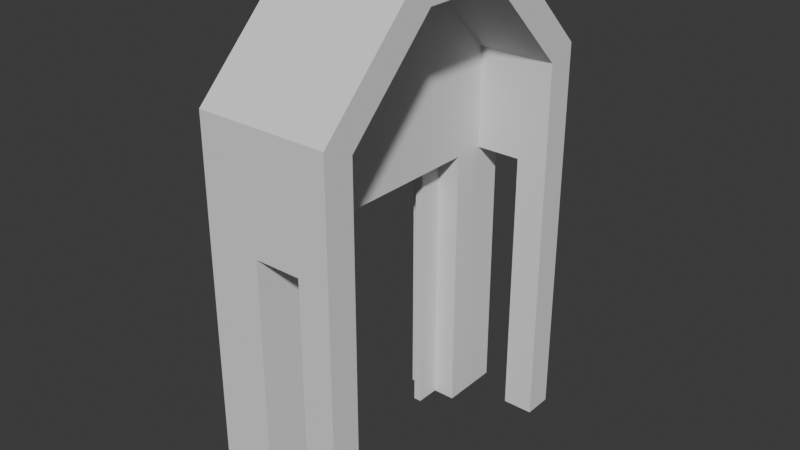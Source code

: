 # Source: Contemporain.blend  (saved by Blender 4.4.32; exported with 4.5.12 LTS)
import bpy
from mathutils import Matrix  # noqa: F401  (used for matrix-valued properties, if any)

bpy.ops.wm.read_factory_settings(use_empty=True)
scene = bpy.context.scene
scene.name = 'Scene'

# ---- collections
col_collection = bpy.data.collections.new('Collection'); scene.collection.children.link(col_collection)

# ---- world
world_world = bpy.data.worlds.new('World'); scene.world = world_world
world_world.use_nodes = True; world_world.node_tree.nodes.clear()
_N = world_world.node_tree.nodes; _L = world_world.node_tree.links
n0 = _N.new('ShaderNodeOutputWorld'); n0.name = 'World Output'; n0.location = (300, 300)
n1 = _N.new('ShaderNodeBackground'); n1.name = 'Background'; n1.location = (10, 300)
n1.inputs[0].default_value = (0.05088, 0.05088, 0.05088, 1.0)
_L.new(n1.outputs[0], n0.inputs[0])
n0.is_active_output = True
world_world.color = (0.05088, 0.05088, 0.05088)
world_world.sun_shadow_jitter_overblur = 0.0

# ---- meshes
me_cube_002 = bpy.data.meshes.new('Cube.002')
me_cube_002.from_pydata([(-1.496, 2.596, 1.0), (-1.496, 1.603, 1.0), (-0.6333, 1.603, 1.0), (-0.6333, 0.737, 5.469), (-0.6333, 2.119, 5.469), (-1.496, 2.593, 5.469), (-0.6333, 2.596, 1.0), (-0.6333, 1.603, 5.469), (-1.496, 1.603, 5.469), (-1.496, 0.737, 5.469), (-0.6333, 0.6801, 8.523), (-1.496, 0.8746, 9.0), (-1.496, -2.596, 1.0), (-1.496, -1.603, 1.0), (-0.6333, -1.603, 1.0), (-0.6333, -0.737, 5.469), (-0.6333, -2.119, 5.469), (-1.496, -2.596, 5.469), (-0.6333, -2.596, 1.0), (-0.6333, -1.603, 5.469), (-1.496, -1.603, 5.469), (-1.496, -0.737, 5.469), (-0.6333, -0.6801, 8.523), (-1.496, -0.8746, 9.0), (-0.6333, 2.119, 7.084), (-1.496, 2.593, 7.282), (-0.6333, -2.119, 7.084), (-1.496, -2.594, 7.282), (0.6, -2.596, 7.282), (-0.6333, 2.596, 5.469), (0.6, -0.8776, 9.0), (-0.6333, -2.596, 5.469), (-0.6333, -0.8776, 9.0), (-0.6333, -2.596, 7.282), (-0.6333, 0.8776, 9.0), (-0.6333, 2.596, 7.282), (0.6, 0.8776, 9.0), (0.6, 2.596, 5.469), (0.6, 2.596, 7.282), (0.6, -2.596, 5.469), (0.6, -0.6801, 8.523), (0.6, -2.119, 7.084), (0.6, 0.6801, 8.523), (0.6, 2.119, 5.469), (0.6, 2.119, 7.084), (0.6, -2.119, 5.469), (-1.001, 1.603, 5.469), (-1.129, 1.603, 5.469), (-1.001, 1.603, 1.0), (-1.129, 1.603, 1.0), (-1.001, 1.201, 5.469), (-1.129, 1.201, 5.469), (-1.001, -1.603, 5.469), (-1.129, -1.603, 5.469), (-1.001, -1.603, 1.0), (-1.129, -1.603, 1.0), (-1.001, -1.201, 5.469), (-1.129, -1.201, 5.469), (-1.001, -1.201, 1.0), (-1.001, 1.201, 1.0), (-1.129, -1.201, 1.0), (-1.129, 1.201, 1.0), (-1.001, 1.201, 5.728), (-1.129, 1.201, 5.728), (-1.001, -1.201, 5.728), (-1.129, -1.201, 5.728), (0.1, -2.119, 5.469), (0.1, -2.596, 7.282), (0.1, 2.119, 7.084), (0.1, -0.8776, 9.0), (0.1, 0.8776, 9.0), (0.1, 2.596, 5.469), (0.1, -2.119, 7.084), (0.1, 2.596, 7.282), (0.1, -0.6801, 8.523), (0.1, -2.596, 5.469), (0.1, 2.119, 5.469), (0.1, 0.6801, 8.523), (0.1, -2.119, 1.0), (0.6, -2.119, 1.0), (0.6, 2.596, 1.0), (0.6, 2.119, 1.0), (0.6, -2.596, 1.0), (0.1, 2.596, 1.0), (0.1, -2.596, 1.0), (0.1, 2.119, 1.0)], [], [(21, 23, 11, 9), (10, 22, 15, 3), (6, 0, 5, 29), (25, 9, 11), (3, 7, 4, 24), (51, 9, 8, 47), (47, 8, 1, 49), (0, 1, 8, 5), (7, 2, 6, 29), (17, 31, 33, 27), (32, 34, 11, 23), (18, 31, 17, 12), (27, 23, 21), (57, 53, 20, 21), (53, 55, 13, 20), (12, 17, 20, 13), (31, 19, 16), (19, 31, 18, 14), (15, 22, 26), (57, 21, 9, 51), (25, 11, 34, 35), (23, 27, 33, 32), (5, 25, 35, 29), (44, 43, 37, 38), (40, 42, 36, 30), (41, 40, 30, 28), (24, 4, 76, 68), (33, 31, 75, 67), (4, 29, 71, 76), (29, 35, 73, 71), (31, 16, 66, 75), (45, 41, 28, 39), (42, 44, 38, 36), (34, 32, 69, 70), (35, 34, 70, 73), (16, 26, 72, 66), (26, 22, 74, 72), (10, 24, 68, 77), (32, 33, 67, 69), (22, 10, 77, 74), (29, 4, 7), (15, 56, 50, 3), (56, 57, 65, 64), (19, 14, 54, 52), (58, 60, 57, 56), (15, 19, 52, 56), (56, 52, 54, 58), (7, 46, 48, 2), (61, 59, 50, 51), (3, 50, 46, 7), (61, 51, 47, 49), (54, 55, 60, 58), (57, 60, 55, 53), (59, 48, 46, 50), (64, 65, 63, 62), (51, 50, 62, 63), (50, 56, 64, 62), (57, 51, 63, 65), (1, 0, 6, 2, 48, 49), (49, 48, 59, 61), (12, 13, 55, 54, 14, 18), (70, 69, 30, 36), (73, 70, 36, 38), (66, 72, 41, 45), (68, 76, 43, 44), (72, 74, 40, 41), (77, 68, 44, 42), (39, 75, 84, 82), (67, 75, 39, 28), (71, 73, 38, 37), (69, 67, 28, 30), (74, 77, 42, 40), (37, 43, 81, 80), (85, 83, 80, 81), (84, 78, 79, 82), (76, 71, 83, 85), (66, 45, 79, 78), (71, 37, 80, 83), (45, 39, 82, 79), (75, 66, 78, 84), (43, 76, 85, 81), (19, 15, 26, 16), (10, 3, 24), (5, 8, 9, 25), (17, 27, 21, 20)])
_uv = me_cube_002.uv_layers.new(name='UVMap')
_uv.uv.foreach_set('vector', [0.2592, 0.8555, 0.01696, 0.865, 0.01696, 0.745, 0.2592, 0.7544, 0.7577, 0.983, 0.6644, 0.983, 0.6605, 0.7736, 0.7616, 0.7736, 0.5657, 0.06769, 0.5657, 0.1269, 0.2592, 0.1268, 0.2592, 0.06766, 0.1348, 0.6271, 0.2592, 0.7544, 0.01696, 0.745, 0.7616, 0.7736, 0.821, 0.7736, 0.8564, 0.7736, 0.8564, 0.8843, 0.7658, 0.0533, 0.734, 0.02811, 0.7934, 0.02811, 0.7934, 0.0533, 0.7649, 0.1125, 0.7649, 0.08728, 0.9816, 0.08728, 0.9816, 0.1125, 0.5657, 0.6269, 0.5657, 0.695, 0.2592, 0.695, 0.2592, 0.6271, 0.5657, 0.4516, 0.8723, 0.4516, 0.8723, 0.5198, 0.5657, 0.5198, 0.3567, 0.1269, 0.3567, 0.1861, 0.2688, 0.1862, 0.2688, 0.127, 0.1021, 0.1861, 0.01698, 0.186, 0.01714, 0.1269, 0.102, 0.1269, 0.5735, 0.186, 0.3567, 0.1861, 0.3567, 0.1269, 0.5735, 0.1269, 0.1348, 0.9829, 0.01696, 0.865, 0.2592, 0.8555, 0.6011, 0.0533, 0.5735, 0.0533, 0.5735, 0.02811, 0.6329, 0.02811, 0.5735, 0.1377, 0.88, 0.1377, 0.88, 0.1629, 0.5735, 0.1629, 0.5657, 0.983, 0.2592, 0.983, 0.2592, 0.9149, 0.5657, 0.9149, 0.5657, 0.689, 0.5657, 0.689, 0.5657, 0.689, 0.5657, 0.4516, 0.5657, 0.3835, 0.8723, 0.3835, 0.8723, 0.4516, 0.6605, 0.7736, 0.6644, 0.983, 0.5657, 0.8843, 0.6011, 0.0533, 0.6329, 0.02811, 0.734, 0.02811, 0.7658, 0.0533, 0.1348, 0.1268, 0.01696, 0.1269, 0.01696, 0.06769, 0.1348, 0.06764, 0.102, 0.1269, 0.2688, 0.127, 0.2688, 0.1862, 0.1021, 0.1861, 0.2592, 0.1268, 0.1348, 0.1268, 0.1348, 0.06764, 0.2592, 0.06766, 0.1484, 0.5942, 0.2592, 0.5942, 0.2592, 0.6269, 0.1348, 0.6269, 0.04967, 0.4022, 0.04967, 0.4955, 0.01696, 0.509, 0.01696, 0.3886, 0.1484, 0.3035, 0.04967, 0.4022, 0.01696, 0.3886, 0.1348, 0.2708, 0.5658, 0.6044, 0.6441, 0.6044, 0.6441, 0.6547, 0.5657, 0.6547, 0.2688, 0.1862, 0.3567, 0.1861, 0.3567, 0.2364, 0.2688, 0.2365, 0.8564, 0.983, 0.8564, 0.9503, 0.9067, 0.9503, 0.9067, 0.983, 0.2592, 0.06766, 0.1348, 0.06764, 0.1348, 0.01734, 0.2592, 0.01735, 0.8564, 0.9503, 0.8564, 0.9176, 0.9067, 0.9176, 0.9067, 0.9503, 0.2592, 0.3035, 0.1484, 0.3035, 0.1348, 0.2708, 0.2592, 0.2708, 0.04967, 0.4955, 0.1484, 0.5942, 0.1348, 0.6269, 0.01696, 0.509, 0.01698, 0.186, 0.1021, 0.1861, 0.1021, 0.2364, 0.01696, 0.2363, 0.1348, 0.06764, 0.01696, 0.06769, 0.01697, 0.01738, 0.1348, 0.01734, 0.6765, 0.7736, 0.5657, 0.7736, 0.5657, 0.7233, 0.6765, 0.7233, 0.5657, 0.5198, 0.6644, 0.5198, 0.6644, 0.5701, 0.5657, 0.5701, 0.7577, 0.5198, 0.8564, 0.5198, 0.8564, 0.5701, 0.7577, 0.5701, 0.1021, 0.1861, 0.2688, 0.1862, 0.2688, 0.2365, 0.1021, 0.2364, 0.6644, 0.5198, 0.7577, 0.5198, 0.7577, 0.5701, 0.6644, 0.5701, 0.5657, 0.689, 0.5657, 0.689, 0.5657, 0.689, 0.6329, 0.07849, 0.6011, 0.0533, 0.7658, 0.0533, 0.734, 0.07849, 0.5912, 0.01931, 0.5912, 0.02811, 0.5735, 0.02811, 0.5735, 0.01931, 0.5735, 0.1629, 0.88, 0.1629, 0.88, 0.188, 0.5735, 0.188, 0.8978, 0.01931, 0.8978, 0.02811, 0.5912, 0.02811, 0.5912, 0.01931, 0.6329, 0.07849, 0.5735, 0.07849, 0.5735, 0.0533, 0.6011, 0.0533, 0.5657, 0.3181, 0.5657, 0.2905, 0.8723, 0.2905, 0.8723, 0.3181, 0.7649, 0.1377, 0.7649, 0.1125, 0.9816, 0.1125, 0.9816, 0.1377, 0.8028, 0.01052, 0.8028, 0.01931, 0.586, 0.01931, 0.586, 0.01052, 0.734, 0.07849, 0.7658, 0.0533, 0.7934, 0.0533, 0.7934, 0.07849, 0.88, 0.2708, 0.5735, 0.2708, 0.5735, 0.2432, 0.88, 0.2432, 0.6416, 0.1125, 0.6416, 0.1037, 0.6692, 0.1037, 0.6692, 0.1125, 0.5735, 0.2156, 0.88, 0.2156, 0.88, 0.2432, 0.5735, 0.2432, 0.88, 0.188, 0.88, 0.2156, 0.5735, 0.2156, 0.5735, 0.188, 0.7649, 0.08728, 0.7649, 0.07849, 0.9296, 0.07849, 0.9296, 0.08728, 0.586, 0.01052, 0.586, 0.01931, 0.5735, 0.01931, 0.5735, 0.01052, 0.5657, 0.2727, 0.7305, 0.2727, 0.7305, 0.2905, 0.5657, 0.2905, 0.7305, 0.2727, 0.8952, 0.2727, 0.8952, 0.2905, 0.7305, 0.2905, 0.6968, 0.07849, 0.7649, 0.07849, 0.7649, 0.1377, 0.6968, 0.1377, 0.6968, 0.1125, 0.6968, 0.1037, 0.6968, 0.1037, 0.6968, 0.1125, 0.6692, 0.1125, 0.6692, 0.1037, 0.5735, 0.07849, 0.6416, 0.07849, 0.6416, 0.1037, 0.6416, 0.1125, 0.6416, 0.1377, 0.5735, 0.1377, 0.01696, 0.2363, 0.1021, 0.2364, 0.1021, 0.2707, 0.01696, 0.2706, 0.1348, 0.01734, 0.01697, 0.01738, 0.01697, -0.01691, 0.1348, -0.01696, 0.6765, 0.7233, 0.5657, 0.7233, 0.5657, 0.689, 0.6765, 0.689, 0.5657, 0.6547, 0.6441, 0.6547, 0.644, 0.689, 0.5657, 0.689, 0.5657, 0.5701, 0.6644, 0.5701, 0.6644, 0.6044, 0.5657, 0.6044, 0.7577, 0.5701, 0.8564, 0.5701, 0.8564, 0.6044, 0.7577, 0.6044, 0.3567, 0.2707, 0.3567, 0.2364, 0.5735, 0.2363, 0.5735, 0.2706, 0.2688, 0.2365, 0.3567, 0.2364, 0.3567, 0.2707, 0.2688, 0.2708, 0.2592, 0.01735, 0.1348, 0.01734, 0.1348, -0.01696, 0.2592, -0.01694, 0.1021, 0.2364, 0.2688, 0.2365, 0.2688, 0.2708, 0.1021, 0.2707, 0.6644, 0.5701, 0.7577, 0.5701, 0.7577, 0.6044, 0.6644, 0.6044, 0.2592, 0.6269, 0.2592, 0.5942, 0.5657, 0.5942, 0.5657, 0.6269, 0.8564, 0.8849, 0.8564, 0.8522, 0.8907, 0.8522, 0.8907, 0.8849, 0.8564, 0.9176, 0.8564, 0.8849, 0.8907, 0.8849, 0.8907, 0.9176, 0.5657, 0.3835, 0.5657, 0.3508, 0.8723, 0.3508, 0.8723, 0.3835, 0.6765, 0.7233, 0.6765, 0.689, 0.983, 0.689, 0.983, 0.7233, 0.2592, 0.01735, 0.2592, -0.01694, 0.5657, -0.01691, 0.5657, 0.01738, 0.2592, 0.3035, 0.2592, 0.2708, 0.5657, 0.2708, 0.5657, 0.3035, 0.5657, 0.3508, 0.5657, 0.3181, 0.8723, 0.3181, 0.8723, 0.3508, 0.644, 0.689, 0.6441, 0.6547, 0.8608, 0.6547, 0.8608, 0.689, 0.6011, 0.7736, 0.6605, 0.7736, 0.5657, 0.8843, 0.5657, 0.7736, 0.7577, 0.983, 0.7616, 0.7736, 0.8564, 0.8843, 0.2592, 0.6271, 0.2592, 0.695, 0.2592, 0.7544, 0.1348, 0.6271, 0.2592, 0.983, 0.1348, 0.9829, 0.2592, 0.8555, 0.2592, 0.9149])
me_cube_002.update()

# ---- objects
ob_contemporain = bpy.data.objects.new('Contemporain', me_cube_002)

# ---- transforms, parenting, visibility, modifiers, constraints
ob_contemporain.location = (0.0, 0.0, 0.0)

# ---- collection membership
col_collection.objects.link(ob_contemporain)

# ---- scene / render settings (as saved in the file)
scene.frame_start = 1; scene.frame_end = 250; scene.frame_set(1)
scene.render.engine = 'BLENDER_EEVEE_NEXT'
bpy.context.view_layer.update()

# ---- added for rendering (the .blend has no active camera and no usable light): camera, sun
cam_auto = bpy.data.cameras.new('AutoCamera')
cam_auto.lens = 50.0
cam_auto.sensor_width = 36.0
cam_auto.clip_end = 1000.0
ob_auto_camera = bpy.data.objects.new('AutoCamera', cam_auto)
scene.collection.objects.link(ob_auto_camera)
ob_auto_camera.location = (8.58659, -10.8415, 12.2277)
ob_auto_camera.rotation_euler = (1.09748, -7.21219e-08, 0.694738)
scene.camera = ob_auto_camera
light_auto_sun = bpy.data.lights.new('AutoSun', 'SUN')
light_auto_sun.energy = 3.0
light_auto_sun.angle = 0.0523599
ob_auto_sun = bpy.data.objects.new('AutoSun', light_auto_sun)
scene.collection.objects.link(ob_auto_sun)
ob_auto_sun.rotation_euler = (0.872665, 0.174533, 0.523599)
bpy.context.view_layer.update()

